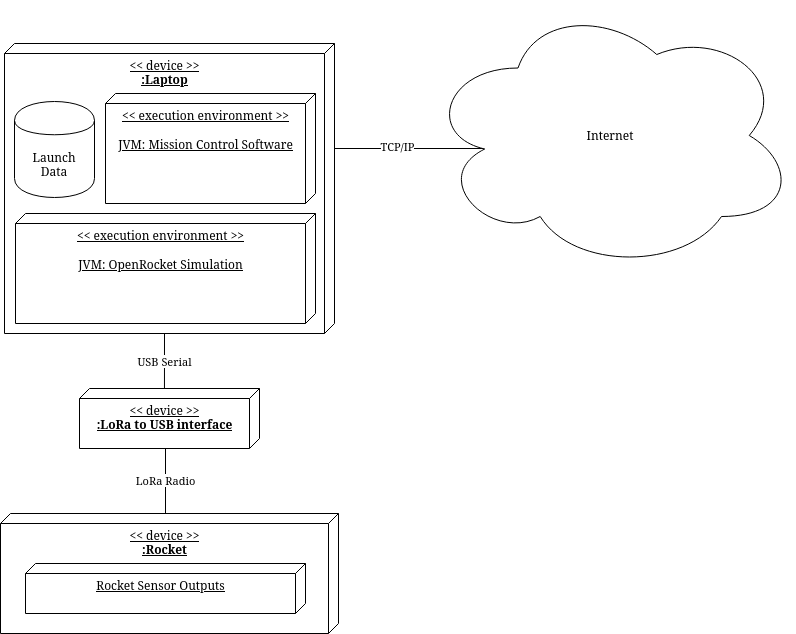

The diagram above was exported from draw.io. Its source (the exported page's mxGraphModel, read from the mxfile embedded in the PNG):
<mxGraphModel dx="1218" dy="1116" grid="1" gridSize="10" guides="1" tooltips="1" connect="1" arrows="1" fold="1" page="1" pageScale="1" pageWidth="1100" pageHeight="850" background="#ffffff" math="0" shadow="0">
  <root>
    <mxCell id="0" />
    <mxCell id="1" parent="0" />
    <mxCell id="FcD0Ycfqg9AdA-JUZ8Yt-1" style="edgeStyle=orthogonalEdgeStyle;rounded=0;orthogonalLoop=1;jettySize=auto;html=1;exitX=0;exitY=0;exitDx=105;exitDy=0;exitPerimeter=0;endArrow=none;endFill=0;" parent="1" source="39150e848f15840c-1" edge="1">
      <mxGeometry relative="1" as="geometry">
        <mxPoint x="600" y="185" as="targetPoint" />
      </mxGeometry>
    </mxCell>
    <mxCell id="sx_PhN0DXXDCpjxRDbWK-1" value="TCP/IP" style="edgeLabel;html=1;align=center;verticalAlign=middle;resizable=0;points=[];" vertex="1" connectable="0" parent="FcD0Ycfqg9AdA-JUZ8Yt-1">
      <mxGeometry x="-0.1742" y="3" relative="1" as="geometry">
        <mxPoint as="offset" />
      </mxGeometry>
    </mxCell>
    <mxCell id="sx_PhN0DXXDCpjxRDbWK-10" value="USB Serial" style="edgeStyle=orthogonalEdgeStyle;rounded=0;orthogonalLoop=1;jettySize=auto;html=1;exitX=0;exitY=0;exitDx=290;exitDy=170;exitPerimeter=0;entryX=0.017;entryY=0.528;entryDx=0;entryDy=0;entryPerimeter=0;endArrow=none;endFill=0;" edge="1" parent="1" source="39150e848f15840c-1" target="sx_PhN0DXXDCpjxRDbWK-7">
      <mxGeometry relative="1" as="geometry" />
    </mxCell>
    <mxCell id="39150e848f15840c-1" value="&lt;div style=&quot;line-height: 120%&quot; align=&quot;center&quot;&gt;&amp;lt;&amp;lt; device &amp;gt;&amp;gt;&lt;/div&gt;&lt;div align=&quot;center&quot;&gt;&lt;b&gt;:Laptop&lt;/b&gt;&lt;/div&gt;" style="verticalAlign=top;align=center;spacingTop=8;spacingLeft=2;spacingRight=12;shape=cube;size=10;direction=south;fontStyle=4;html=1;rounded=0;shadow=0;comic=0;labelBackgroundColor=none;strokeWidth=1;fontFamily=Verdana;fontSize=12" parent="1" vertex="1">
      <mxGeometry x="119" y="80" width="330" height="290" as="geometry" />
    </mxCell>
    <mxCell id="f7EGv30jz8wVnfQkBrHA-1" value="&lt;div align=&quot;center&quot;&gt;&amp;lt;&amp;lt; execution environment &amp;gt;&amp;gt;&lt;/div&gt;&lt;div&gt;&lt;br&gt;&lt;/div&gt;&lt;div&gt;JVM: Mission Control Software&lt;br&gt;&lt;/div&gt;" style="verticalAlign=top;align=center;spacingTop=8;spacingLeft=2;spacingRight=12;shape=cube;size=10;direction=south;fontStyle=4;html=1;" parent="1" vertex="1">
      <mxGeometry x="220" y="130" width="210" height="110" as="geometry" />
    </mxCell>
    <mxCell id="f7EGv30jz8wVnfQkBrHA-2" value="&lt;div&gt;Internet&lt;/div&gt;" style="ellipse;shape=cloud;whiteSpace=wrap;html=1;" parent="1" vertex="1">
      <mxGeometry x="540" y="37" width="370" height="270" as="geometry" />
    </mxCell>
    <mxCell id="f7EGv30jz8wVnfQkBrHA-3" value="&lt;div align=&quot;center&quot;&gt;&amp;lt;&amp;lt; device &amp;gt;&amp;gt;&lt;/div&gt;&lt;div align=&quot;center&quot;&gt;&lt;b&gt;:Rocket&lt;/b&gt;&lt;br&gt;&lt;/div&gt;" style="verticalAlign=top;align=center;spacingTop=8;spacingLeft=2;spacingRight=12;shape=cube;size=10;direction=south;fontStyle=4;html=1;" parent="1" vertex="1">
      <mxGeometry x="115" y="550" width="338" height="120" as="geometry" />
    </mxCell>
    <mxCell id="sx_PhN0DXXDCpjxRDbWK-3" value="&lt;div align=&quot;center&quot;&gt;Rocket Sensor Outputs&lt;/div&gt;" style="verticalAlign=top;align=center;spacingTop=8;spacingLeft=2;spacingRight=12;shape=cube;size=10;direction=south;fontStyle=4;html=1;" vertex="1" parent="1">
      <mxGeometry x="140" y="600" width="280" height="50" as="geometry" />
    </mxCell>
    <mxCell id="sx_PhN0DXXDCpjxRDbWK-4" value="&lt;div&gt;Launch&lt;/div&gt;&lt;div&gt;Data&lt;br&gt;&lt;/div&gt;" style="shape=cylinder;whiteSpace=wrap;html=1;boundedLbl=1;backgroundOutline=1;" vertex="1" parent="1">
      <mxGeometry x="129" y="138" width="80" height="96" as="geometry" />
    </mxCell>
    <mxCell id="sx_PhN0DXXDCpjxRDbWK-5" value="&lt;div align=&quot;center&quot;&gt;&amp;lt;&amp;lt; execution environment &amp;gt;&amp;gt;&lt;/div&gt;&lt;div&gt;&lt;br&gt;&lt;/div&gt;&lt;div&gt;JVM: OpenRocket Simulation&lt;br&gt;&lt;/div&gt;" style="verticalAlign=top;align=center;spacingTop=8;spacingLeft=2;spacingRight=12;shape=cube;size=10;direction=south;fontStyle=4;html=1;" vertex="1" parent="1">
      <mxGeometry x="130" y="250" width="300" height="110" as="geometry" />
    </mxCell>
    <mxCell id="sx_PhN0DXXDCpjxRDbWK-11" value="LoRa Radio" style="edgeStyle=orthogonalEdgeStyle;rounded=0;orthogonalLoop=1;jettySize=auto;html=1;exitX=0;exitY=0;exitDx=60;exitDy=95;exitPerimeter=0;endArrow=none;endFill=0;" edge="1" parent="1" source="sx_PhN0DXXDCpjxRDbWK-7">
      <mxGeometry relative="1" as="geometry">
        <mxPoint x="279" y="485" as="sourcePoint" />
        <mxPoint x="280" y="550" as="targetPoint" />
        <Array as="points">
          <mxPoint x="280" y="485" />
        </Array>
      </mxGeometry>
    </mxCell>
    <mxCell id="sx_PhN0DXXDCpjxRDbWK-7" value="&lt;div align=&quot;center&quot;&gt;&amp;lt;&amp;lt; device &amp;gt;&amp;gt;&lt;/div&gt;&lt;div align=&quot;center&quot;&gt;&lt;b&gt;:LoRa to USB interface&lt;/b&gt;&lt;br&gt;&lt;/div&gt;" style="verticalAlign=top;align=center;spacingTop=8;spacingLeft=2;spacingRight=12;shape=cube;size=10;direction=south;fontStyle=4;html=1;" vertex="1" parent="1">
      <mxGeometry x="194" y="425" width="180" height="60" as="geometry" />
    </mxCell>
  </root>
</mxGraphModel>